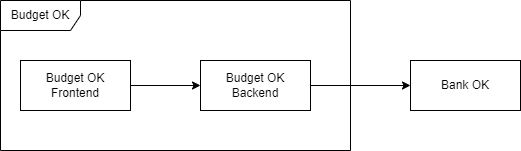

The diagram above was exported from draw.io. Its source (the exported page's mxGraphModel, read from the mxfile embedded in the PNG):
<mxGraphModel dx="1674" dy="836" grid="1" gridSize="10" guides="1" tooltips="1" connect="1" arrows="1" fold="1" page="1" pageScale="1" pageWidth="850" pageHeight="1100" math="0" shadow="0">
  <root>
    <mxCell id="0" />
    <mxCell id="1" parent="0" />
    <mxCell id="2" value="Bank OK" style="html=1;whiteSpace=wrap;" vertex="1" parent="1">
      <mxGeometry x="590" y="1080" width="110" height="50" as="geometry" />
    </mxCell>
    <mxCell id="3" style="edgeStyle=orthogonalEdgeStyle;rounded=0;orthogonalLoop=1;jettySize=auto;html=1;" edge="1" source="4" target="6" parent="1">
      <mxGeometry relative="1" as="geometry" />
    </mxCell>
    <mxCell id="4" value="Budget OK Frontend" style="html=1;whiteSpace=wrap;" vertex="1" parent="1">
      <mxGeometry x="200" y="1080" width="110" height="50" as="geometry" />
    </mxCell>
    <mxCell id="5" style="edgeStyle=orthogonalEdgeStyle;rounded=0;orthogonalLoop=1;jettySize=auto;html=1;entryX=0;entryY=0.5;entryDx=0;entryDy=0;exitX=1;exitY=0.5;exitDx=0;exitDy=0;" edge="1" source="6" target="2" parent="1">
      <mxGeometry relative="1" as="geometry">
        <mxPoint x="490" y="1150" as="sourcePoint" />
        <mxPoint x="590" y="1150" as="targetPoint" />
      </mxGeometry>
    </mxCell>
    <mxCell id="6" value="Budget OK Backend" style="html=1;whiteSpace=wrap;" vertex="1" parent="1">
      <mxGeometry x="380" y="1080" width="110" height="50" as="geometry" />
    </mxCell>
    <mxCell id="7" value="Budget OK" style="shape=umlFrame;whiteSpace=wrap;html=1;pointerEvents=0;width=80;height=30;" vertex="1" parent="1">
      <mxGeometry x="180" y="1020" width="350" height="150" as="geometry" />
    </mxCell>
  </root>
</mxGraphModel>